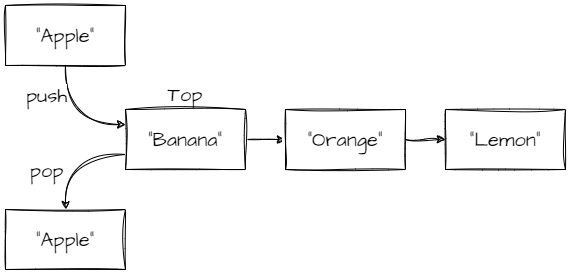

The diagram above was exported from draw.io. Its source (the exported page's mxGraphModel, read from the mxfile embedded in the PNG):
<mxGraphModel dx="1416" dy="1930" grid="1" gridSize="10" guides="1" tooltips="1" connect="1" arrows="1" fold="1" page="1" pageScale="1" pageWidth="827" pageHeight="1169" math="0" shadow="0">
  <root>
    <mxCell id="0" />
    <mxCell id="1" parent="0" />
    <mxCell id="1oWv_7B9QZdxObJJMbQD-1" value="&quot;Apple&quot;" style="rounded=0;whiteSpace=wrap;html=1;sketch=1;hachureGap=4;jiggle=2;curveFitting=1;fontFamily=Architects Daughter;fontSource=https%3A%2F%2Ffonts.googleapis.com%2Fcss%3Ffamily%3DArchitects%2BDaughter;fontSize=20;" parent="1" vertex="1">
      <mxGeometry x="200" y="-440" width="120" height="60" as="geometry" />
    </mxCell>
    <mxCell id="1oWv_7B9QZdxObJJMbQD-2" style="edgeStyle=orthogonalEdgeStyle;rounded=0;sketch=1;hachureGap=4;jiggle=2;curveFitting=1;orthogonalLoop=1;jettySize=auto;html=1;exitX=1;exitY=0.5;exitDx=0;exitDy=0;entryX=0;entryY=0.5;entryDx=0;entryDy=0;fontFamily=Architects Daughter;fontSource=https%3A%2F%2Ffonts.googleapis.com%2Fcss%3Ffamily%3DArchitects%2BDaughter;fontSize=16;" parent="1" source="1oWv_7B9QZdxObJJMbQD-3" target="1oWv_7B9QZdxObJJMbQD-5" edge="1">
      <mxGeometry relative="1" as="geometry" />
    </mxCell>
    <mxCell id="1oWv_7B9QZdxObJJMbQD-3" value="&quot;Banana&quot;" style="rounded=0;whiteSpace=wrap;html=1;sketch=1;hachureGap=4;jiggle=2;curveFitting=1;fontFamily=Architects Daughter;fontSource=https%3A%2F%2Ffonts.googleapis.com%2Fcss%3Ffamily%3DArchitects%2BDaughter;fontSize=20;" parent="1" vertex="1">
      <mxGeometry x="320" y="-540" width="120" height="60" as="geometry" />
    </mxCell>
    <mxCell id="1oWv_7B9QZdxObJJMbQD-4" style="edgeStyle=orthogonalEdgeStyle;rounded=0;sketch=1;hachureGap=4;jiggle=2;curveFitting=1;orthogonalLoop=1;jettySize=auto;html=1;exitX=1;exitY=0.5;exitDx=0;exitDy=0;entryX=0;entryY=0.5;entryDx=0;entryDy=0;fontFamily=Architects Daughter;fontSource=https%3A%2F%2Ffonts.googleapis.com%2Fcss%3Ffamily%3DArchitects%2BDaughter;fontSize=16;" parent="1" source="1oWv_7B9QZdxObJJMbQD-5" target="1oWv_7B9QZdxObJJMbQD-9" edge="1">
      <mxGeometry relative="1" as="geometry" />
    </mxCell>
    <mxCell id="1oWv_7B9QZdxObJJMbQD-5" value="&quot;Orange&quot;" style="rounded=0;whiteSpace=wrap;html=1;sketch=1;hachureGap=4;jiggle=2;curveFitting=1;fontFamily=Architects Daughter;fontSource=https%3A%2F%2Ffonts.googleapis.com%2Fcss%3Ffamily%3DArchitects%2BDaughter;fontSize=20;" parent="1" vertex="1">
      <mxGeometry x="480" y="-540" width="120" height="60" as="geometry" />
    </mxCell>
    <mxCell id="1oWv_7B9QZdxObJJMbQD-6" value="&quot;Apple&quot;" style="rounded=0;whiteSpace=wrap;html=1;sketch=1;hachureGap=4;jiggle=2;curveFitting=1;fontFamily=Architects Daughter;fontSource=https%3A%2F%2Ffonts.googleapis.com%2Fcss%3Ffamily%3DArchitects%2BDaughter;fontSize=20;" parent="1" vertex="1">
      <mxGeometry x="200" y="-644" width="120" height="60" as="geometry" />
    </mxCell>
    <mxCell id="1oWv_7B9QZdxObJJMbQD-7" value="Top" style="text;html=1;strokeColor=none;fillColor=none;align=center;verticalAlign=middle;whiteSpace=wrap;rounded=0;fontSize=20;fontFamily=Architects Daughter;" parent="1" vertex="1">
      <mxGeometry x="350" y="-570" width="60" height="30" as="geometry" />
    </mxCell>
    <mxCell id="1oWv_7B9QZdxObJJMbQD-9" value="&quot;Lemon&quot;" style="rounded=0;whiteSpace=wrap;html=1;sketch=1;hachureGap=4;jiggle=2;curveFitting=1;fontFamily=Architects Daughter;fontSource=https%3A%2F%2Ffonts.googleapis.com%2Fcss%3Ffamily%3DArchitects%2BDaughter;fontSize=20;" parent="1" vertex="1">
      <mxGeometry x="640" y="-540" width="120" height="60" as="geometry" />
    </mxCell>
    <mxCell id="bWapOoxy6B6vGI3SRsOY-10" value="" style="endArrow=classic;html=1;rounded=0;sketch=1;hachureGap=4;jiggle=2;curveFitting=1;fontFamily=Architects Daughter;fontSource=https%3A%2F%2Ffonts.googleapis.com%2Fcss%3Ffamily%3DArchitects%2BDaughter;fontSize=16;exitX=0.5;exitY=1;exitDx=0;exitDy=0;entryX=0;entryY=0.25;entryDx=0;entryDy=0;edgeStyle=orthogonalEdgeStyle;curved=1;" parent="1" source="1oWv_7B9QZdxObJJMbQD-6" target="1oWv_7B9QZdxObJJMbQD-3" edge="1">
      <mxGeometry relative="1" as="geometry">
        <mxPoint x="680" y="-470" as="sourcePoint" />
        <mxPoint x="780" y="-470" as="targetPoint" />
      </mxGeometry>
    </mxCell>
    <mxCell id="bWapOoxy6B6vGI3SRsOY-11" value="push" style="edgeLabel;resizable=0;html=1;align=center;verticalAlign=middle;sketch=1;hachureGap=4;jiggle=2;curveFitting=1;fontFamily=Architects Daughter;fontSource=https%3A%2F%2Ffonts.googleapis.com%2Fcss%3Ffamily%3DArchitects%2BDaughter;fontSize=20;" parent="bWapOoxy6B6vGI3SRsOY-10" connectable="0" vertex="1">
      <mxGeometry relative="1" as="geometry">
        <mxPoint x="-21" y="-30" as="offset" />
      </mxGeometry>
    </mxCell>
    <mxCell id="bWapOoxy6B6vGI3SRsOY-12" value="" style="endArrow=classic;html=1;rounded=0;sketch=1;hachureGap=4;jiggle=2;curveFitting=1;fontFamily=Architects Daughter;fontSource=https%3A%2F%2Ffonts.googleapis.com%2Fcss%3Ffamily%3DArchitects%2BDaughter;fontSize=16;exitX=0;exitY=0.75;exitDx=0;exitDy=0;entryX=0.5;entryY=0;entryDx=0;entryDy=0;edgeStyle=orthogonalEdgeStyle;curved=1;" parent="1" source="1oWv_7B9QZdxObJJMbQD-3" target="1oWv_7B9QZdxObJJMbQD-1" edge="1">
      <mxGeometry relative="1" as="geometry">
        <mxPoint x="680" y="-470" as="sourcePoint" />
        <mxPoint x="780" y="-470" as="targetPoint" />
      </mxGeometry>
    </mxCell>
    <mxCell id="bWapOoxy6B6vGI3SRsOY-13" value="pop" style="edgeLabel;resizable=0;html=1;align=center;verticalAlign=middle;sketch=1;hachureGap=4;jiggle=2;curveFitting=1;fontFamily=Architects Daughter;fontSource=https%3A%2F%2Ffonts.googleapis.com%2Fcss%3Ffamily%3DArchitects%2BDaughter;fontSize=20;" parent="bWapOoxy6B6vGI3SRsOY-12" connectable="0" vertex="1">
      <mxGeometry relative="1" as="geometry">
        <mxPoint x="-22" y="15" as="offset" />
      </mxGeometry>
    </mxCell>
  </root>
</mxGraphModel>